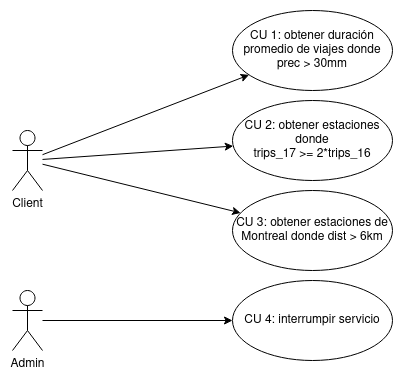

The diagram above was exported from draw.io. Its source (the exported page's mxGraphModel, read from the mxfile embedded in the PNG):
<mxGraphModel dx="939" dy="548" grid="1" gridSize="10" guides="1" tooltips="1" connect="1" arrows="1" fold="1" page="0" pageScale="1" pageWidth="850" pageHeight="1100" math="0" shadow="0">
  <root>
    <mxCell id="0" />
    <mxCell id="1" parent="0" />
    <mxCell id="2" style="rounded=0;orthogonalLoop=1;jettySize=auto;html=1;" edge="1" source="5" target="6" parent="1">
      <mxGeometry relative="1" as="geometry" />
    </mxCell>
    <mxCell id="3" style="edgeStyle=none;shape=connector;rounded=0;orthogonalLoop=1;jettySize=auto;html=1;labelBackgroundColor=default;strokeColor=default;fontFamily=Helvetica;fontSize=11;fontColor=default;endArrow=classic;" edge="1" source="5" target="7" parent="1">
      <mxGeometry relative="1" as="geometry" />
    </mxCell>
    <mxCell id="4" style="edgeStyle=none;shape=connector;rounded=0;orthogonalLoop=1;jettySize=auto;html=1;labelBackgroundColor=default;strokeColor=default;fontFamily=Helvetica;fontSize=11;fontColor=default;endArrow=classic;" edge="1" source="5" target="8" parent="1">
      <mxGeometry relative="1" as="geometry" />
    </mxCell>
    <mxCell id="5" value="Client" style="shape=umlActor;verticalLabelPosition=bottom;verticalAlign=top;html=1;" vertex="1" parent="1">
      <mxGeometry x="70" y="250" width="30" height="60" as="geometry" />
    </mxCell>
    <mxCell id="6" value="CU 1: obtener duración promedio de viajes donde prec &amp;gt; 30mm" style="ellipse;whiteSpace=wrap;html=1;" vertex="1" parent="1">
      <mxGeometry x="290" y="130" width="160" height="80" as="geometry" />
    </mxCell>
    <mxCell id="7" value="&lt;div&gt;CU 2: obtener estaciones donde&lt;/div&gt;&lt;div&gt;trips_17 &amp;gt;= 2*trips_16&lt;/div&gt;" style="ellipse;whiteSpace=wrap;html=1;" vertex="1" parent="1">
      <mxGeometry x="290" y="220" width="160" height="80" as="geometry" />
    </mxCell>
    <mxCell id="8" value="CU 3: obtener estaciones de Montreal donde dist &amp;gt; 6km" style="ellipse;whiteSpace=wrap;html=1;" vertex="1" parent="1">
      <mxGeometry x="290" y="310" width="160" height="80" as="geometry" />
    </mxCell>
    <mxCell id="9" value="CU 4: interrumpir servicio" style="ellipse;whiteSpace=wrap;html=1;" vertex="1" parent="1">
      <mxGeometry x="290" y="400" width="160" height="80" as="geometry" />
    </mxCell>
    <mxCell id="10" style="edgeStyle=none;shape=connector;rounded=0;orthogonalLoop=1;jettySize=auto;html=1;labelBackgroundColor=default;strokeColor=default;fontFamily=Helvetica;fontSize=11;fontColor=default;endArrow=classic;" edge="1" source="11" target="9" parent="1">
      <mxGeometry relative="1" as="geometry" />
    </mxCell>
    <mxCell id="11" value="Admin" style="shape=umlActor;verticalLabelPosition=bottom;verticalAlign=top;html=1;" vertex="1" parent="1">
      <mxGeometry x="70" y="410" width="30" height="60" as="geometry" />
    </mxCell>
  </root>
</mxGraphModel>